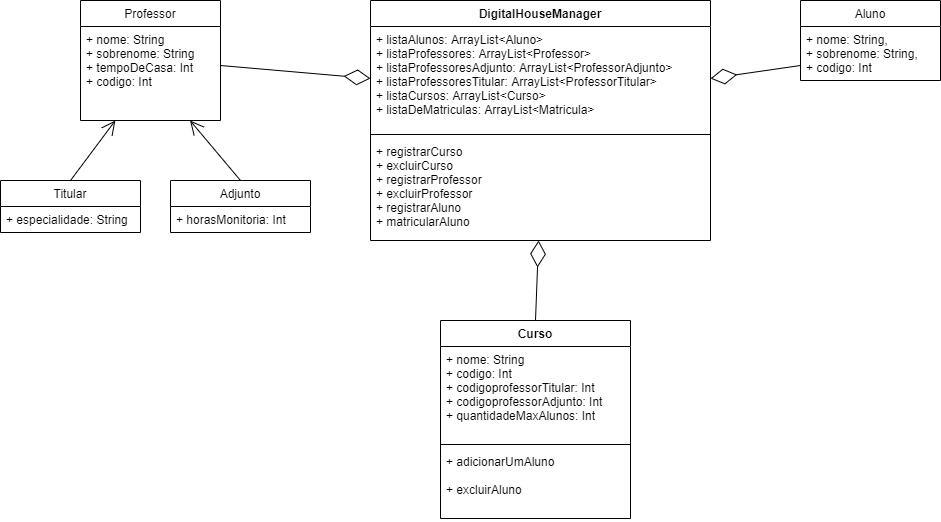

The diagram above was exported from draw.io. Its source (the exported page's mxGraphModel, read from the mxfile embedded in the PNG):
<mxGraphModel dx="1929" dy="582" grid="1" gridSize="10" guides="1" tooltips="1" connect="1" arrows="1" fold="1" page="1" pageScale="1" pageWidth="827" pageHeight="1169" math="0" shadow="0">
  <root>
    <mxCell id="0" />
    <mxCell id="1" parent="0" />
    <mxCell id="aj0TmPUQWYwDFGUaZMRB-17" value="" style="endArrow=open;endFill=1;endSize=12;html=1;exitX=0.5;exitY=0;exitDx=0;exitDy=0;" edge="1" parent="1" source="aj0TmPUQWYwDFGUaZMRB-13" target="aj0TmPUQWYwDFGUaZMRB-6">
      <mxGeometry width="160" relative="1" as="geometry">
        <mxPoint x="440" y="300" as="sourcePoint" />
        <mxPoint x="70.96000000000004" y="180.99199999999996" as="targetPoint" />
      </mxGeometry>
    </mxCell>
    <mxCell id="aj0TmPUQWYwDFGUaZMRB-18" value="" style="endArrow=open;endFill=1;endSize=12;html=1;exitX=0.5;exitY=0;exitDx=0;exitDy=0;" edge="1" parent="1" source="aj0TmPUQWYwDFGUaZMRB-9" target="aj0TmPUQWYwDFGUaZMRB-6">
      <mxGeometry width="160" relative="1" as="geometry">
        <mxPoint x="440" y="300" as="sourcePoint" />
        <mxPoint x="-29" y="181.98400000000004" as="targetPoint" />
      </mxGeometry>
    </mxCell>
    <mxCell id="aj0TmPUQWYwDFGUaZMRB-20" value="" style="endArrow=diamondThin;endFill=0;endSize=24;html=1;exitX=1;exitY=0.5;exitDx=0;exitDy=0;entryX=0;entryY=0.5;entryDx=0;entryDy=0;" edge="1" parent="1" target="aj0TmPUQWYwDFGUaZMRB-2">
      <mxGeometry width="160" relative="1" as="geometry">
        <mxPoint x="90" y="105" as="sourcePoint" />
        <mxPoint x="600" y="300" as="targetPoint" />
      </mxGeometry>
    </mxCell>
    <mxCell id="aj0TmPUQWYwDFGUaZMRB-25" value="" style="endArrow=diamondThin;endFill=0;endSize=24;html=1;entryX=1;entryY=0.5;entryDx=0;entryDy=0;exitX=0;exitY=0.5;exitDx=0;exitDy=0;" edge="1" parent="1" target="aj0TmPUQWYwDFGUaZMRB-2">
      <mxGeometry width="160" relative="1" as="geometry">
        <mxPoint x="670" y="105" as="sourcePoint" />
        <mxPoint x="510" y="300" as="targetPoint" />
      </mxGeometry>
    </mxCell>
    <mxCell id="aj0TmPUQWYwDFGUaZMRB-26" value="Curso" style="swimlane;fontStyle=1;align=center;verticalAlign=top;childLayout=stackLayout;horizontal=1;startSize=26;horizontalStack=0;resizeParent=1;resizeParentMax=0;resizeLast=0;collapsible=1;marginBottom=0;" vertex="1" parent="1">
      <mxGeometry x="310" y="360" width="190" height="198" as="geometry" />
    </mxCell>
    <mxCell id="aj0TmPUQWYwDFGUaZMRB-27" value="+ nome: String&#10;+ codigo: Int&#10;+ codigoprofessorTitular: Int&#10;+ codigoprofessorAdjunto: Int&#10;+ quantidadeMaxAlunos: Int" style="text;strokeColor=none;fillColor=none;align=left;verticalAlign=top;spacingLeft=4;spacingRight=4;overflow=hidden;rotatable=0;points=[[0,0.5],[1,0.5]];portConstraint=eastwest;" vertex="1" parent="aj0TmPUQWYwDFGUaZMRB-26">
      <mxGeometry y="26" width="190" height="94" as="geometry" />
    </mxCell>
    <mxCell id="aj0TmPUQWYwDFGUaZMRB-28" value="" style="line;strokeWidth=1;fillColor=none;align=left;verticalAlign=middle;spacingTop=-1;spacingLeft=3;spacingRight=3;rotatable=0;labelPosition=right;points=[];portConstraint=eastwest;" vertex="1" parent="aj0TmPUQWYwDFGUaZMRB-26">
      <mxGeometry y="120" width="190" height="8" as="geometry" />
    </mxCell>
    <mxCell id="aj0TmPUQWYwDFGUaZMRB-29" value="+ adicionarUmAluno&#10;&#10;+ excluirAluno" style="text;strokeColor=none;fillColor=none;align=left;verticalAlign=top;spacingLeft=4;spacingRight=4;overflow=hidden;rotatable=0;points=[[0,0.5],[1,0.5]];portConstraint=eastwest;" vertex="1" parent="aj0TmPUQWYwDFGUaZMRB-26">
      <mxGeometry y="128" width="190" height="70" as="geometry" />
    </mxCell>
    <mxCell id="aj0TmPUQWYwDFGUaZMRB-1" value="DigitalHouseManager" style="swimlane;fontStyle=1;align=center;verticalAlign=top;childLayout=stackLayout;horizontal=1;startSize=26;horizontalStack=0;resizeParent=1;resizeParentMax=0;resizeLast=0;collapsible=1;marginBottom=0;" vertex="1" parent="1">
      <mxGeometry x="240" y="40" width="340" height="240" as="geometry" />
    </mxCell>
    <mxCell id="aj0TmPUQWYwDFGUaZMRB-2" value="+ listaAlunos: ArrayList&lt;Aluno&gt;&#10;+ listaProfessores: ArrayList&lt;Professor&gt;&#10;+ listaProfessoresAdjunto: ArrayList&lt;ProfessorAdjunto&gt;&#10;+ listaProfessoresTitular: ArrayList&lt;ProfessorTitular&gt;&#10;+ listaCursos: ArrayList&lt;Curso&gt;&#10;+ listaDeMatriculas: ArrayList&lt;Matricula&gt;" style="text;strokeColor=none;fillColor=none;align=left;verticalAlign=top;spacingLeft=4;spacingRight=4;overflow=hidden;rotatable=0;points=[[0,0.5],[1,0.5]];portConstraint=eastwest;" vertex="1" parent="aj0TmPUQWYwDFGUaZMRB-1">
      <mxGeometry y="26" width="340" height="104" as="geometry" />
    </mxCell>
    <mxCell id="aj0TmPUQWYwDFGUaZMRB-3" value="" style="line;strokeWidth=1;fillColor=none;align=left;verticalAlign=middle;spacingTop=-1;spacingLeft=3;spacingRight=3;rotatable=0;labelPosition=right;points=[];portConstraint=eastwest;" vertex="1" parent="aj0TmPUQWYwDFGUaZMRB-1">
      <mxGeometry y="130" width="340" height="8" as="geometry" />
    </mxCell>
    <mxCell id="aj0TmPUQWYwDFGUaZMRB-4" value="+ registrarCurso&#10;+ excluirCurso&#10;+ registrarProfessor&#10;+ excluirProfessor&#10;+ registrarAluno&#10;+ matricularAluno" style="text;strokeColor=none;fillColor=none;align=left;verticalAlign=top;spacingLeft=4;spacingRight=4;overflow=hidden;rotatable=0;points=[[0,0.5],[1,0.5]];portConstraint=eastwest;" vertex="1" parent="aj0TmPUQWYwDFGUaZMRB-1">
      <mxGeometry y="138" width="340" height="102" as="geometry" />
    </mxCell>
    <mxCell id="aj0TmPUQWYwDFGUaZMRB-5" value="Professor" style="swimlane;fontStyle=0;childLayout=stackLayout;horizontal=1;startSize=26;fillColor=none;horizontalStack=0;resizeParent=1;resizeParentMax=0;resizeLast=0;collapsible=1;marginBottom=0;" vertex="1" parent="1">
      <mxGeometry x="-50" y="40" width="140" height="120" as="geometry" />
    </mxCell>
    <mxCell id="aj0TmPUQWYwDFGUaZMRB-6" value="+ nome: String&#10;+ sobrenome: String&#10;+ tempoDeCasa: Int&#10;+ codigo: Int" style="text;strokeColor=none;fillColor=none;align=left;verticalAlign=top;spacingLeft=4;spacingRight=4;overflow=hidden;rotatable=0;points=[[0,0.5],[1,0.5]];portConstraint=eastwest;" vertex="1" parent="aj0TmPUQWYwDFGUaZMRB-5">
      <mxGeometry y="26" width="140" height="94" as="geometry" />
    </mxCell>
    <mxCell id="aj0TmPUQWYwDFGUaZMRB-9" value="Titular" style="swimlane;fontStyle=0;childLayout=stackLayout;horizontal=1;startSize=26;fillColor=none;horizontalStack=0;resizeParent=1;resizeParentMax=0;resizeLast=0;collapsible=1;marginBottom=0;" vertex="1" parent="1">
      <mxGeometry x="-130" y="220" width="140" height="52" as="geometry" />
    </mxCell>
    <mxCell id="aj0TmPUQWYwDFGUaZMRB-10" value="+ especialidade: String" style="text;strokeColor=none;fillColor=none;align=left;verticalAlign=top;spacingLeft=4;spacingRight=4;overflow=hidden;rotatable=0;points=[[0,0.5],[1,0.5]];portConstraint=eastwest;" vertex="1" parent="aj0TmPUQWYwDFGUaZMRB-9">
      <mxGeometry y="26" width="140" height="26" as="geometry" />
    </mxCell>
    <mxCell id="aj0TmPUQWYwDFGUaZMRB-13" value="Adjunto" style="swimlane;fontStyle=0;childLayout=stackLayout;horizontal=1;startSize=26;fillColor=none;horizontalStack=0;resizeParent=1;resizeParentMax=0;resizeLast=0;collapsible=1;marginBottom=0;" vertex="1" parent="1">
      <mxGeometry x="40" y="220" width="140" height="52" as="geometry" />
    </mxCell>
    <mxCell id="aj0TmPUQWYwDFGUaZMRB-14" value="+ horasMonitoria: Int" style="text;strokeColor=none;fillColor=none;align=left;verticalAlign=top;spacingLeft=4;spacingRight=4;overflow=hidden;rotatable=0;points=[[0,0.5],[1,0.5]];portConstraint=eastwest;" vertex="1" parent="aj0TmPUQWYwDFGUaZMRB-13">
      <mxGeometry y="26" width="140" height="26" as="geometry" />
    </mxCell>
    <mxCell id="aj0TmPUQWYwDFGUaZMRB-21" value="Aluno" style="swimlane;fontStyle=0;childLayout=stackLayout;horizontal=1;startSize=26;fillColor=none;horizontalStack=0;resizeParent=1;resizeParentMax=0;resizeLast=0;collapsible=1;marginBottom=0;" vertex="1" parent="1">
      <mxGeometry x="670" y="40" width="140" height="80" as="geometry" />
    </mxCell>
    <mxCell id="aj0TmPUQWYwDFGUaZMRB-22" value="+ nome: String,&#10;+ sobrenome: String,&#10;+ codigo: Int" style="text;strokeColor=none;fillColor=none;align=left;verticalAlign=top;spacingLeft=4;spacingRight=4;overflow=hidden;rotatable=0;points=[[0,0.5],[1,0.5]];portConstraint=eastwest;" vertex="1" parent="aj0TmPUQWYwDFGUaZMRB-21">
      <mxGeometry y="26" width="140" height="54" as="geometry" />
    </mxCell>
    <mxCell id="aj0TmPUQWYwDFGUaZMRB-30" value="" style="endArrow=diamondThin;endFill=0;endSize=24;html=1;exitX=0.5;exitY=0;exitDx=0;exitDy=0;" edge="1" parent="1" source="aj0TmPUQWYwDFGUaZMRB-26" target="aj0TmPUQWYwDFGUaZMRB-4">
      <mxGeometry width="160" relative="1" as="geometry">
        <mxPoint x="350" y="300" as="sourcePoint" />
        <mxPoint x="510" y="300" as="targetPoint" />
      </mxGeometry>
    </mxCell>
  </root>
</mxGraphModel>